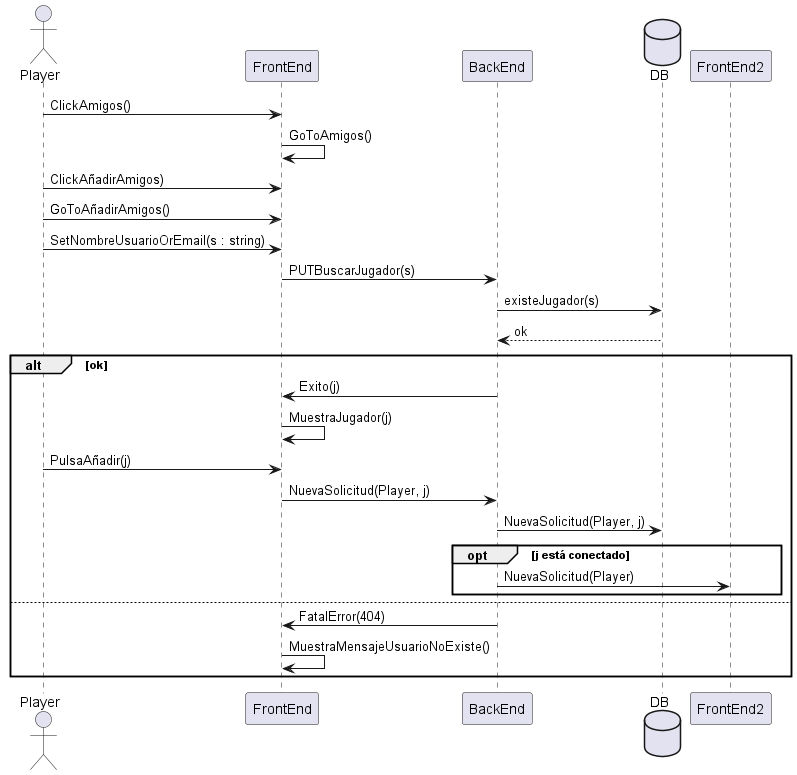

The diagram above was rendered by PlantUML. Its source (embedded in the PNG):
@startuml
actor Player
Player -> FrontEnd : ClickAmigos()
FrontEnd -> FrontEnd : GoToAmigos()
Player -> FrontEnd : ClickAñadirAmigos)
Player -> FrontEnd : GoToAñadirAmigos()
Player -> FrontEnd : SetNombreUsuarioOrEmail(s : string)
FrontEnd -> BackEnd : PUTBuscarJugador(s)
database DB
BackEnd -> DB : existeJugador(s)
DB --> BackEnd : ok 
alt ok 
	BackEnd -> FrontEnd : Exito(j)
	FrontEnd -> FrontEnd : MuestraJugador(j)
	Player -> FrontEnd : PulsaAñadir(j)
	FrontEnd -> BackEnd : NuevaSolicitud(Player, j) 
	BackEnd -> DB : NuevaSolicitud(Player, j) 
	opt j está conectado
		BackEnd -> FrontEnd2 : NuevaSolicitud(Player) 
	end 
	
else
	BackEnd -> FrontEnd : FatalError(404)
	FrontEnd -> FrontEnd: MuestraMensajeUsuarioNoExiste()

end

@enduml